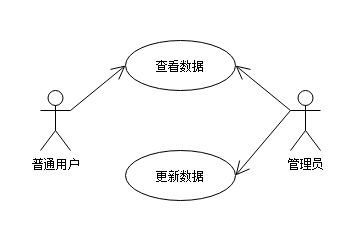

The diagram above was exported from draw.io. Its source (the exported page's mxGraphModel, read from the mxfile embedded in the PNG):
<mxGraphModel dx="528" dy="423" grid="1" gridSize="10" guides="1" tooltips="1" connect="1" arrows="1" fold="1" page="1" pageScale="1" pageWidth="827" pageHeight="1169" background="#FFFFFF" math="0" shadow="0">
  <root>
    <mxCell id="0" />
    <mxCell id="1" parent="0" />
    <mxCell id="rJJWxhhvnjheDJhbnTi3-2" value="" style="rounded=0;whiteSpace=wrap;html=1;fillColor=none;strokeColor=none;" vertex="1" parent="1">
      <mxGeometry x="40" y="80" width="360" height="240" as="geometry" />
    </mxCell>
    <mxCell id="rJJWxhhvnjheDJhbnTi3-1" value="普通用户" style="shape=umlActor;verticalLabelPosition=bottom;verticalAlign=top;html=1;" vertex="1" parent="1">
      <mxGeometry x="80" y="170" width="30" height="60" as="geometry" />
    </mxCell>
    <mxCell id="rJJWxhhvnjheDJhbnTi3-4" value="管理员" style="shape=umlActor;verticalLabelPosition=bottom;verticalAlign=top;html=1;" vertex="1" parent="1">
      <mxGeometry x="330" y="170" width="30" height="60" as="geometry" />
    </mxCell>
    <mxCell id="rJJWxhhvnjheDJhbnTi3-13" value="查看数据" style="ellipse;whiteSpace=wrap;html=1;" vertex="1" parent="1">
      <mxGeometry x="165" y="120" width="110" height="50" as="geometry" />
    </mxCell>
    <mxCell id="rJJWxhhvnjheDJhbnTi3-14" value="更新数据" style="ellipse;whiteSpace=wrap;html=1;" vertex="1" parent="1">
      <mxGeometry x="165" y="230" width="110" height="50" as="geometry" />
    </mxCell>
    <mxCell id="rJJWxhhvnjheDJhbnTi3-16" value="" style="endArrow=open;endFill=1;endSize=12;html=1;exitX=1;exitY=0.3333333333333333;exitDx=0;exitDy=0;exitPerimeter=0;entryX=0;entryY=0.5;entryDx=0;entryDy=0;" edge="1" parent="1" source="rJJWxhhvnjheDJhbnTi3-1" target="rJJWxhhvnjheDJhbnTi3-13">
      <mxGeometry width="160" relative="1" as="geometry">
        <mxPoint x="200" y="250" as="sourcePoint" />
        <mxPoint x="360" y="250" as="targetPoint" />
      </mxGeometry>
    </mxCell>
    <mxCell id="rJJWxhhvnjheDJhbnTi3-17" value="" style="endArrow=open;endFill=1;endSize=12;html=1;exitX=0;exitY=0.3333333333333333;exitDx=0;exitDy=0;exitPerimeter=0;entryX=1;entryY=0.5;entryDx=0;entryDy=0;" edge="1" parent="1" source="rJJWxhhvnjheDJhbnTi3-4" target="rJJWxhhvnjheDJhbnTi3-13">
      <mxGeometry width="160" relative="1" as="geometry">
        <mxPoint x="120" y="200" as="sourcePoint" />
        <mxPoint x="175" y="155" as="targetPoint" />
      </mxGeometry>
    </mxCell>
    <mxCell id="rJJWxhhvnjheDJhbnTi3-18" value="" style="endArrow=open;endFill=1;endSize=12;html=1;exitX=0;exitY=0.3333333333333333;exitDx=0;exitDy=0;exitPerimeter=0;entryX=1;entryY=0.5;entryDx=0;entryDy=0;" edge="1" parent="1" source="rJJWxhhvnjheDJhbnTi3-4" target="rJJWxhhvnjheDJhbnTi3-14">
      <mxGeometry width="160" relative="1" as="geometry">
        <mxPoint x="130" y="210" as="sourcePoint" />
        <mxPoint x="185" y="165" as="targetPoint" />
      </mxGeometry>
    </mxCell>
  </root>
</mxGraphModel>